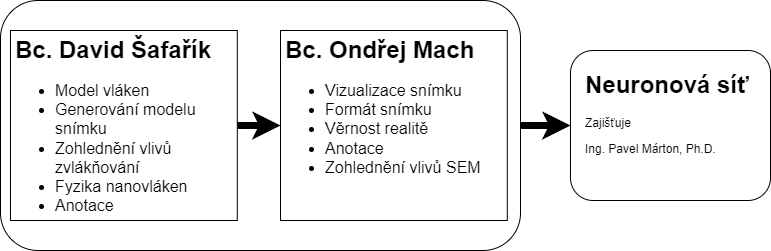

The diagram above was exported from draw.io. Its source (the exported page's mxGraphModel, read from the mxfile embedded in the PNG):
<mxGraphModel dx="1434" dy="844" grid="1" gridSize="10" guides="1" tooltips="1" connect="1" arrows="1" fold="1" page="1" pageScale="1" pageWidth="850" pageHeight="1100" math="0" shadow="0">
  <root>
    <mxCell id="0" />
    <mxCell id="1" parent="0" />
    <mxCell id="mzxuSkobauUvGgq0PJkS-6" value="" style="group;perimeterSpacing=0;strokeWidth=1;" parent="1" vertex="1" connectable="0">
      <mxGeometry x="30" y="290" width="520" height="250" as="geometry" />
    </mxCell>
    <mxCell id="mzxuSkobauUvGgq0PJkS-1" value="" style="rounded=1;whiteSpace=wrap;html=1;align=center;movable=1;resizable=1;rotatable=1;deletable=1;editable=1;locked=0;connectable=1;" parent="mzxuSkobauUvGgq0PJkS-6" vertex="1">
      <mxGeometry width="520" height="250" as="geometry" />
    </mxCell>
    <mxCell id="mzxuSkobauUvGgq0PJkS-7" style="edgeStyle=orthogonalEdgeStyle;rounded=0;orthogonalLoop=1;jettySize=auto;html=1;exitX=1;exitY=0.5;exitDx=0;exitDy=0;strokeWidth=7;" parent="mzxuSkobauUvGgq0PJkS-6" source="mzxuSkobauUvGgq0PJkS-4" target="mzxuSkobauUvGgq0PJkS-5" edge="1">
      <mxGeometry relative="1" as="geometry" />
    </mxCell>
    <mxCell id="mzxuSkobauUvGgq0PJkS-4" value="&lt;h1&gt;Bc. David Šafařík&lt;/h1&gt;&lt;p&gt;&lt;/p&gt;&lt;ul style=&quot;font-size: 16px;&quot;&gt;&lt;li&gt;Model vláken&lt;/li&gt;&lt;li&gt;Generování modelu snímku&lt;/li&gt;&lt;li&gt;Zohlednění vlivů zvlákňování&lt;/li&gt;&lt;li&gt;Fyzika nanovláken&lt;/li&gt;&lt;li&gt;Anotace&lt;/li&gt;&lt;/ul&gt;&lt;p&gt;&lt;/p&gt;" style="text;html=1;spacing=5;spacingTop=-20;whiteSpace=wrap;overflow=hidden;rounded=0;strokeColor=default;movable=1;resizable=1;rotatable=1;deletable=1;editable=1;locked=0;connectable=1;" parent="mzxuSkobauUvGgq0PJkS-6" vertex="1">
      <mxGeometry x="9.997659574468086" y="30" width="226.8085106382979" height="190" as="geometry" />
    </mxCell>
    <mxCell id="mzxuSkobauUvGgq0PJkS-5" value="&lt;h1&gt;Bc. Ondřej Mach&lt;/h1&gt;&lt;p&gt;&lt;/p&gt;&lt;ul style=&quot;font-size: 16px;&quot;&gt;&lt;li&gt;Vizualizace snímku&lt;/li&gt;&lt;li&gt;Formát snímku&lt;/li&gt;&lt;li&gt;Věrnost realitě&lt;/li&gt;&lt;li&gt;Anotace&lt;br&gt;&lt;/li&gt;&lt;li&gt;Zohlednění vlivů SEM&lt;/li&gt;&lt;/ul&gt;&lt;p&gt;&lt;/p&gt;" style="text;html=1;spacing=5;spacingTop=-20;whiteSpace=wrap;overflow=hidden;rounded=0;strokeColor=default;movable=1;resizable=1;rotatable=1;deletable=1;editable=1;locked=0;connectable=1;" parent="mzxuSkobauUvGgq0PJkS-6" vertex="1">
      <mxGeometry x="280.0019148936171" y="30" width="226.8085106382979" height="190" as="geometry" />
    </mxCell>
    <mxCell id="mzxuSkobauUvGgq0PJkS-9" value="" style="edgeStyle=orthogonalEdgeStyle;rounded=0;orthogonalLoop=1;jettySize=auto;html=1;strokeWidth=7;" parent="1" source="mzxuSkobauUvGgq0PJkS-1" target="mzxuSkobauUvGgq0PJkS-8" edge="1">
      <mxGeometry relative="1" as="geometry" />
    </mxCell>
    <mxCell id="mzxuSkobauUvGgq0PJkS-12" value="" style="group" parent="1" vertex="1" connectable="0">
      <mxGeometry x="600" y="340" width="200" height="150" as="geometry" />
    </mxCell>
    <mxCell id="mzxuSkobauUvGgq0PJkS-8" value="" style="whiteSpace=wrap;html=1;rounded=1;" parent="mzxuSkobauUvGgq0PJkS-12" vertex="1">
      <mxGeometry width="200" height="150" as="geometry" />
    </mxCell>
    <mxCell id="mzxuSkobauUvGgq0PJkS-10" value="&lt;h1&gt;Neuronová síť&lt;/h1&gt;&lt;p&gt;Zajišťuje&lt;/p&gt;&lt;p&gt;Ing. Pavel Márton, Ph.D.&lt;/p&gt;" style="text;html=1;spacing=5;spacingTop=-20;whiteSpace=wrap;overflow=hidden;rounded=0;" parent="mzxuSkobauUvGgq0PJkS-12" vertex="1">
      <mxGeometry x="10" y="15" width="180" height="120" as="geometry" />
    </mxCell>
  </root>
</mxGraphModel>